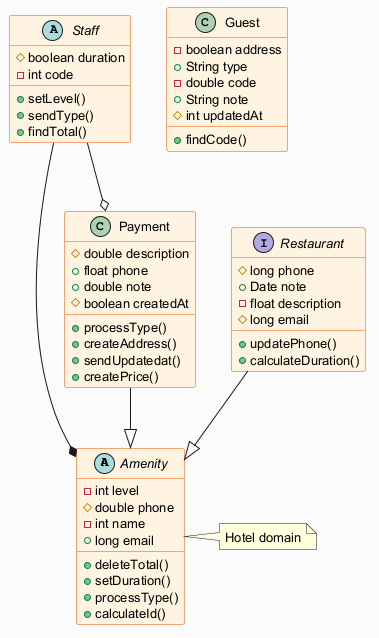

The diagram above was rendered by PlantUML. Its source (embedded in the PNG):
@startuml
skinparam backgroundColor #FAFAFA
skinparam classBackgroundColor #FFF3E0
skinparam classBorderColor #E65100
skinparam defaultFontSize 13
abstract class Amenity {
  -int level
  #double phone
  -int name
  +long email
  +deleteTotal()
  +setDuration()
  +processType()
  +calculateId()
}
class Guest {
  -boolean address
  +String type
  -double code
  +String note
  #int updatedAt
  +findCode()
}
abstract class Staff {
  #boolean duration
  -int code
  +setLevel()
  +sendType()
  +findTotal()
}
class Payment {
  #double description
  +float phone
  +double note
  #boolean createdAt
  +processType()
  +createAddress()
  +sendUpdatedat()
  +createPrice()
}
interface Restaurant {
  #long phone
  +Date note
  -float description
  #long email
  +updatePhone()
  +calculateDuration()
}
Restaurant --|> Amenity
Staff --o Payment
Payment --|> Amenity
Staff --* Amenity
note right of Amenity : Hotel domain
@enduml